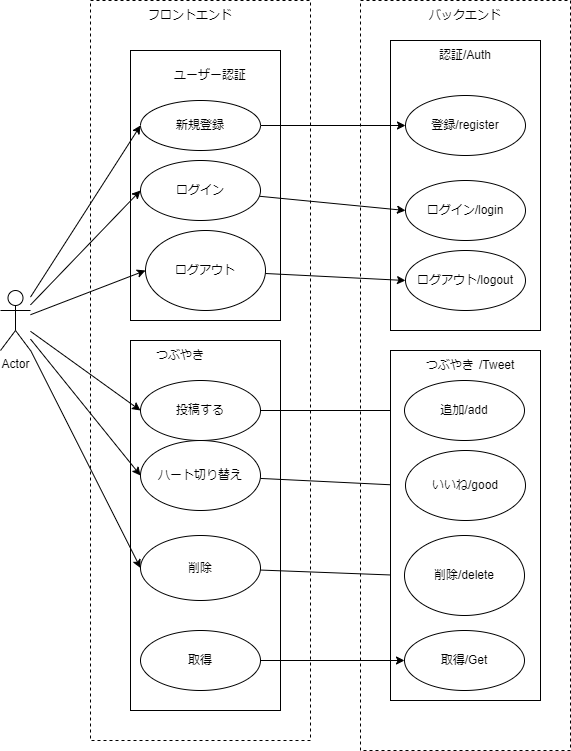

The diagram above was exported from draw.io. Its source (the exported page's mxGraphModel, read from the mxfile embedded in the PNG):
<mxGraphModel dx="1455" dy="987" grid="1" gridSize="10" guides="1" tooltips="1" connect="1" arrows="1" fold="1" page="1" pageScale="1" pageWidth="827" pageHeight="1169" math="0" shadow="0">
  <root>
    <mxCell id="0" />
    <mxCell id="1" parent="0" />
    <mxCell id="8" value="" style="rounded=0;whiteSpace=wrap;html=1;dashed=1;" vertex="1" parent="1">
      <mxGeometry x="280" y="50" width="220" height="740" as="geometry" />
    </mxCell>
    <mxCell id="3" value="" style="rounded=0;whiteSpace=wrap;html=1;" vertex="1" parent="1">
      <mxGeometry x="320" y="100" width="150" height="270" as="geometry" />
    </mxCell>
    <mxCell id="5" value="" style="rounded=0;whiteSpace=wrap;html=1;" vertex="1" parent="1">
      <mxGeometry x="320" y="390" width="150" height="370" as="geometry" />
    </mxCell>
    <mxCell id="10" value="" style="rounded=0;whiteSpace=wrap;html=1;dashed=1;" vertex="1" parent="1">
      <mxGeometry x="550" y="50" width="210" height="750" as="geometry" />
    </mxCell>
    <mxCell id="29" value="" style="rounded=0;whiteSpace=wrap;html=1;" vertex="1" parent="1">
      <mxGeometry x="580" y="90" width="150" height="290" as="geometry" />
    </mxCell>
    <mxCell id="19" style="edgeStyle=none;html=1;entryX=0;entryY=0.5;entryDx=0;entryDy=0;" edge="1" parent="1" source="2" target="12">
      <mxGeometry relative="1" as="geometry" />
    </mxCell>
    <mxCell id="20" style="edgeStyle=none;html=1;entryX=0;entryY=0.5;entryDx=0;entryDy=0;" edge="1" parent="1" source="2" target="13">
      <mxGeometry relative="1" as="geometry" />
    </mxCell>
    <mxCell id="21" style="edgeStyle=none;html=1;entryX=0;entryY=0.5;entryDx=0;entryDy=0;" edge="1" parent="1" source="2" target="14">
      <mxGeometry relative="1" as="geometry" />
    </mxCell>
    <mxCell id="22" style="edgeStyle=none;html=1;entryX=0;entryY=0.5;entryDx=0;entryDy=0;" edge="1" parent="1" source="2" target="15">
      <mxGeometry relative="1" as="geometry" />
    </mxCell>
    <mxCell id="23" style="edgeStyle=none;html=1;entryX=0;entryY=0.5;entryDx=0;entryDy=0;" edge="1" parent="1" source="2" target="17">
      <mxGeometry relative="1" as="geometry" />
    </mxCell>
    <mxCell id="24" style="edgeStyle=none;html=1;entryX=0;entryY=0.5;entryDx=0;entryDy=0;" edge="1" parent="1" source="2" target="18">
      <mxGeometry relative="1" as="geometry" />
    </mxCell>
    <mxCell id="2" value="Actor" style="shape=umlActor;verticalLabelPosition=bottom;verticalAlign=top;html=1;outlineConnect=0;" vertex="1" parent="1">
      <mxGeometry x="190" y="340" width="30" height="60" as="geometry" />
    </mxCell>
    <mxCell id="4" value="ユーザー認証" style="text;html=1;strokeColor=none;fillColor=none;align=center;verticalAlign=middle;whiteSpace=wrap;rounded=0;" vertex="1" parent="1">
      <mxGeometry x="350" y="110" width="100" height="30" as="geometry" />
    </mxCell>
    <mxCell id="7" value="つぶやき" style="text;html=1;strokeColor=none;fillColor=none;align=center;verticalAlign=middle;whiteSpace=wrap;rounded=0;" vertex="1" parent="1">
      <mxGeometry x="340" y="390" width="60" height="30" as="geometry" />
    </mxCell>
    <mxCell id="9" value="フロントエンド" style="text;html=1;strokeColor=none;fillColor=none;align=center;verticalAlign=middle;whiteSpace=wrap;rounded=0;dashed=1;" vertex="1" parent="1">
      <mxGeometry x="330" y="50" width="100" height="30" as="geometry" />
    </mxCell>
    <mxCell id="11" value="バックエンド" style="text;html=1;strokeColor=none;fillColor=none;align=center;verticalAlign=middle;whiteSpace=wrap;rounded=0;dashed=1;" vertex="1" parent="1">
      <mxGeometry x="605" y="50" width="100" height="30" as="geometry" />
    </mxCell>
    <mxCell id="31" style="edgeStyle=none;html=1;entryX=0;entryY=0.5;entryDx=0;entryDy=0;" edge="1" parent="1" source="12" target="25">
      <mxGeometry relative="1" as="geometry" />
    </mxCell>
    <mxCell id="12" value="新規登録" style="ellipse;whiteSpace=wrap;html=1;" vertex="1" parent="1">
      <mxGeometry x="330" y="150" width="120" height="50" as="geometry" />
    </mxCell>
    <mxCell id="32" style="edgeStyle=none;html=1;entryX=0;entryY=0.5;entryDx=0;entryDy=0;" edge="1" parent="1" source="13" target="27">
      <mxGeometry relative="1" as="geometry" />
    </mxCell>
    <mxCell id="13" value="ログイン" style="ellipse;whiteSpace=wrap;html=1;" vertex="1" parent="1">
      <mxGeometry x="330" y="210" width="120" height="60" as="geometry" />
    </mxCell>
    <mxCell id="33" style="edgeStyle=none;html=1;entryX=0;entryY=0.5;entryDx=0;entryDy=0;" edge="1" parent="1" source="14" target="28">
      <mxGeometry relative="1" as="geometry" />
    </mxCell>
    <mxCell id="14" value="ログアウト" style="ellipse;whiteSpace=wrap;html=1;" vertex="1" parent="1">
      <mxGeometry x="335" y="280" width="120" height="80" as="geometry" />
    </mxCell>
    <mxCell id="40" style="edgeStyle=none;html=1;entryX=0;entryY=0.5;entryDx=0;entryDy=0;" edge="1" parent="1" source="15" target="37">
      <mxGeometry relative="1" as="geometry" />
    </mxCell>
    <mxCell id="15" value="投稿する" style="ellipse;whiteSpace=wrap;html=1;" vertex="1" parent="1">
      <mxGeometry x="330" y="430" width="120" height="60" as="geometry" />
    </mxCell>
    <mxCell id="41" style="edgeStyle=none;html=1;entryX=0;entryY=0.5;entryDx=0;entryDy=0;" edge="1" parent="1" source="17" target="38">
      <mxGeometry relative="1" as="geometry" />
    </mxCell>
    <mxCell id="17" value="ハート切り替え" style="ellipse;whiteSpace=wrap;html=1;" vertex="1" parent="1">
      <mxGeometry x="330" y="490" width="120" height="70" as="geometry" />
    </mxCell>
    <mxCell id="42" style="edgeStyle=none;html=1;entryX=0;entryY=0.5;entryDx=0;entryDy=0;" edge="1" parent="1" source="18" target="39">
      <mxGeometry relative="1" as="geometry" />
    </mxCell>
    <mxCell id="18" value="削除" style="ellipse;whiteSpace=wrap;html=1;" vertex="1" parent="1">
      <mxGeometry x="330" y="585" width="120" height="65" as="geometry" />
    </mxCell>
    <mxCell id="25" value="登録/register" style="ellipse;whiteSpace=wrap;html=1;" vertex="1" parent="1">
      <mxGeometry x="595" y="145" width="120" height="60" as="geometry" />
    </mxCell>
    <mxCell id="27" value="ログイン/login" style="ellipse;whiteSpace=wrap;html=1;" vertex="1" parent="1">
      <mxGeometry x="595" y="230" width="120" height="60" as="geometry" />
    </mxCell>
    <mxCell id="28" value="ログアウト/logout" style="ellipse;whiteSpace=wrap;html=1;" vertex="1" parent="1">
      <mxGeometry x="595" y="300" width="120" height="60" as="geometry" />
    </mxCell>
    <mxCell id="30" value="認証/Auth" style="text;html=1;strokeColor=none;fillColor=none;align=center;verticalAlign=middle;whiteSpace=wrap;rounded=0;" vertex="1" parent="1">
      <mxGeometry x="625" y="90" width="60" height="30" as="geometry" />
    </mxCell>
    <mxCell id="34" value="" style="rounded=0;whiteSpace=wrap;html=1;" vertex="1" parent="1">
      <mxGeometry x="580" y="400" width="150" height="350" as="geometry" />
    </mxCell>
    <mxCell id="36" value="つぶやき&lt;span style=&quot;white-space: pre&quot;&gt;&#09;&lt;/span&gt;/Tweet" style="text;html=1;strokeColor=none;fillColor=none;align=center;verticalAlign=middle;whiteSpace=wrap;rounded=0;" vertex="1" parent="1">
      <mxGeometry x="600" y="400" width="120" height="30" as="geometry" />
    </mxCell>
    <mxCell id="37" value="追加/add" style="ellipse;whiteSpace=wrap;html=1;" vertex="1" parent="1">
      <mxGeometry x="594" y="430" width="120" height="60" as="geometry" />
    </mxCell>
    <mxCell id="38" value="いいね/good" style="ellipse;whiteSpace=wrap;html=1;" vertex="1" parent="1">
      <mxGeometry x="595" y="500" width="120" height="70" as="geometry" />
    </mxCell>
    <mxCell id="39" value="削除/delete" style="ellipse;whiteSpace=wrap;html=1;" vertex="1" parent="1">
      <mxGeometry x="594" y="585" width="120" height="80" as="geometry" />
    </mxCell>
    <mxCell id="45" style="edgeStyle=none;html=1;entryX=0;entryY=0.5;entryDx=0;entryDy=0;" edge="1" parent="1" source="43" target="44">
      <mxGeometry relative="1" as="geometry" />
    </mxCell>
    <mxCell id="43" value="取得" style="ellipse;whiteSpace=wrap;html=1;" vertex="1" parent="1">
      <mxGeometry x="330" y="680" width="120" height="60" as="geometry" />
    </mxCell>
    <mxCell id="44" value="取得/Get" style="ellipse;whiteSpace=wrap;html=1;" vertex="1" parent="1">
      <mxGeometry x="594" y="680" width="120" height="60" as="geometry" />
    </mxCell>
  </root>
</mxGraphModel>